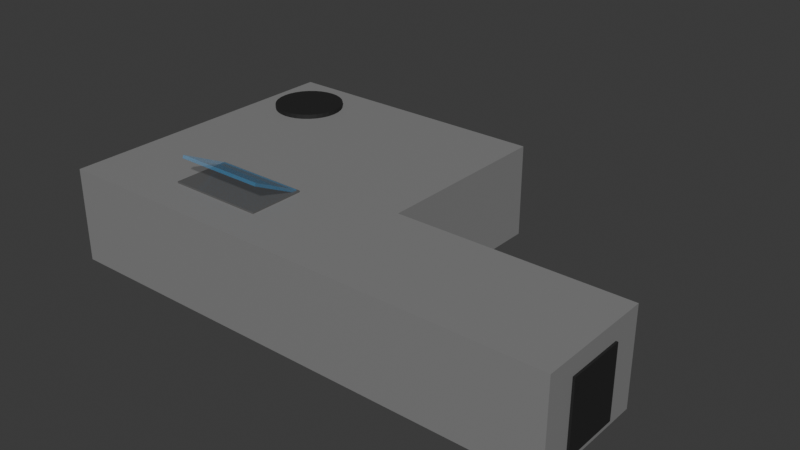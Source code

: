 # Source: Lab.blend  (saved by Blender 5.2.44; exported with 4.5.12 LTS)
import bpy
from mathutils import Matrix  # noqa: F401  (used for matrix-valued properties, if any)

bpy.ops.wm.read_factory_settings(use_empty=True)
scene = bpy.context.scene
scene.name = 'Scene'

# ---- collections
col_lab = bpy.data.collections.new('Lab'); scene.collection.children.link(col_lab)

# ---- materials (node trees are filled in below, after node groups)
mat_material = bpy.data.materials.new('Material')
mat_material.alpha_threshold = 0.0
mat_material.use_backface_culling_lightprobe_volume = False
mat_material.roughness = 0.5
mat_material.line_color = (0.0, 0.0, 0.0, 1.0)
mat_material_002 = bpy.data.materials.new('Material.002')
mat_material_001 = bpy.data.materials.new('Material.001')
mat_material_003 = bpy.data.materials.new('Material.003')

# ---- material node trees
mat_material.use_nodes = True; mat_material.node_tree.nodes.clear()
_N = mat_material.node_tree.nodes; _L = mat_material.node_tree.links
n0 = _N.new('ShaderNodeOutputMaterial'); n0.name = 'Material Output'; n0.location = (200, 100)
n1 = _N.new('ShaderNodeBsdfPrincipled'); n1.name = 'Principled BSDF'; n1.location = (-200, 100)
n1.inputs[0].default_value = (0.2382, 0.2382, 0.2382, 1.0)
n1.inputs[10].default_value = 0.005
_L.new(n1.outputs[0], n0.inputs[0])
n0.is_active_output = True
mat_material_002.use_nodes = True; mat_material_002.node_tree.nodes.clear()
_N = mat_material_002.node_tree.nodes; _L = mat_material_002.node_tree.links
n0 = _N.new('ShaderNodeBsdfPrincipled'); n0.name = 'Principled BSDF'; n0.location = (-200, 100)
n0.inputs[0].default_value = (0.115, 0.115, 0.115, 1.0)
n0.inputs[2].default_value = 0.1923
n0.inputs[10].default_value = 0.005
n1 = _N.new('ShaderNodeOutputMaterial'); n1.name = 'Material Output'; n1.location = (200, 100)
_L.new(n0.outputs[0], n1.inputs[0])
n1.is_active_output = True
mat_material_001.use_nodes = True; mat_material_001.node_tree.nodes.clear()
_N = mat_material_001.node_tree.nodes; _L = mat_material_001.node_tree.links
n0 = _N.new('ShaderNodeBsdfPrincipled'); n0.name = 'Principled BSDF'; n0.location = (-200, 100)
n0.inputs[0].default_value = (0.03193, 0.03193, 0.03193, 1.0)
n0.inputs[1].default_value = 0.5154
n0.inputs[2].default_value = 0.6462
n0.inputs[10].default_value = 0.005
n1 = _N.new('ShaderNodeOutputMaterial'); n1.name = 'Material Output'; n1.location = (200, 100)
_L.new(n0.outputs[0], n1.inputs[0])
n1.is_active_output = True
mat_material_003.use_nodes = True; mat_material_003.node_tree.nodes.clear()
_N = mat_material_003.node_tree.nodes; _L = mat_material_003.node_tree.links
n0 = _N.new('ShaderNodeOutputMaterial'); n0.name = 'Material Output'; n0.location = (200, 100)
n1 = _N.new('ShaderNodeBsdfPrincipled'); n1.name = 'Principled BSDF'; n1.location = (-200, 100)
n1.inputs[0].default_value = (0.07282, 0.4223, 0.8, 1.0)
n1.inputs[2].default_value = 0.4
n1.inputs[4].default_value = 0.2308
n1.inputs[10].default_value = 0.005
_L.new(n1.outputs[0], n0.inputs[0])
n0.is_active_output = True

# ---- world
world_world = bpy.data.worlds.new('World'); scene.world = world_world
world_world.use_nodes = True; world_world.node_tree.nodes.clear()
_N = world_world.node_tree.nodes; _L = world_world.node_tree.links
n0 = _N.new('ShaderNodeOutputWorld'); n0.name = 'World Output'; n0.location = (200, 100)
n1 = _N.new('ShaderNodeBackground'); n1.name = 'Background'; n1.location = (-200, 100)
n1.inputs[0].default_value = (0.05088, 0.05088, 0.05088, 1.0)
_L.new(n1.outputs[0], n0.inputs[0])
n0.is_active_output = True
world_world.color = (0.05088, 0.05088, 0.05088)
world_world.sun_shadow_jitter_overblur = 0.0

# ---- meshes
me_cube = bpy.data.meshes.new('Cube')
me_cube.from_pydata([(15.0, 15.0, 5.0), (15.0, 15.0, -5.0), (15.0, -17.29, 5.0), (15.0, -17.29, -5.0), (-15.0, 15.0, 5.0), (-15.0, 15.0, -5.0), (-15.0, -17.29, 5.0), (-15.0, -17.29, -5.0), (-15.0, -4.885, -5.0), (15.0, -4.885, 5.0), (-15.0, -4.885, 5.0), (15.0, -4.885, -5.0), (39.19, -17.29, 5.0), (39.19, -17.29, -5.0), (39.19, -4.885, 5.0), (39.19, -4.885, -5.0)], [], [(9, 10, 6, 2), (3, 2, 6, 7), (8, 10, 4, 5), (8, 11, 3, 7), (9, 2, 12, 14), (5, 4, 0, 1), (1, 0, 9, 11), (5, 1, 11, 8), (7, 6, 10, 8), (0, 4, 10, 9), (15, 14, 12, 13), (11, 9, 14, 15), (2, 3, 13, 12), (3, 11, 15, 13)])
_uv = me_cube.uv_layers.new(name='UVMap')
_uv.uv.foreach_set('vector', [0.625, 0.6657, 0.875, 0.6657, 0.875, 0.75, 0.625, 0.75, 0.375, 0.75, 0.625, 0.75, 0.625, 1.0, 0.375, 1.0, 0.375, 0.08429, 0.625, 0.08429, 0.625, 0.25, 0.375, 0.25, 0.125, 0.6657, 0.375, 0.6657, 0.375, 0.75, 0.125, 0.75, 0.625, 0.6657, 0.625, 0.75, 0.625, 0.75, 0.625, 0.6657, 0.375, 0.25, 0.625, 0.25, 0.625, 0.5, 0.375, 0.5, 0.375, 0.5, 0.625, 0.5, 0.625, 0.6657, 0.375, 0.6657, 0.125, 0.5, 0.375, 0.5, 0.375, 0.6657, 0.125, 0.6657, 0.375, 0.0, 0.625, 0.0, 0.625, 0.08429, 0.375, 0.08429, 0.625, 0.5, 0.875, 0.5, 0.875, 0.6657, 0.625, 0.6657, 0.375, 0.6657, 0.625, 0.6657, 0.625, 0.75, 0.375, 0.75, 0.375, 0.6657, 0.625, 0.6657, 0.625, 0.6657, 0.375, 0.6657, 0.625, 0.75, 0.375, 0.75, 0.375, 0.75, 0.625, 0.75, 0.375, 0.75, 0.375, 0.6657, 0.375, 0.6657, 0.375, 0.75])
me_cube.materials.append(mat_material)
me_cube.use_mirror_vertex_groups = False
me_cube.update()
me_cube_001 = bpy.data.meshes.new('Cube.001')
me_cube_001.from_pydata([(-1.0, -5.102, -2.111), (-1.0, -5.102, 2.111), (-1.0, 5.102, -2.111), (-1.0, 5.102, 2.111), (1.0, -5.102, -2.111), (1.0, -5.102, 2.111), (1.0, 5.102, -2.111), (1.0, 5.102, 2.111)], [], [(0, 1, 3, 2), (2, 3, 7, 6), (6, 7, 5, 4), (4, 5, 1, 0), (2, 6, 4, 0), (7, 3, 1, 5)])
_uv = me_cube_001.uv_layers.new(name='UVMap')
_uv.uv.foreach_set('vector', [0.375, 0.0, 0.625, 0.0, 0.625, 0.25, 0.375, 0.25, 0.375, 0.25, 0.625, 0.25, 0.625, 0.5, 0.375, 0.5, 0.375, 0.5, 0.625, 0.5, 0.625, 0.75, 0.375, 0.75, 0.375, 0.75, 0.625, 0.75, 0.625, 1.0, 0.375, 1.0, 0.125, 0.5, 0.375, 0.5, 0.375, 0.75, 0.125, 0.75, 0.625, 0.5, 0.875, 0.5, 0.875, 0.75, 0.625, 0.75])
me_cube_001.materials.append(mat_material_002)
me_cube_001.update()
me_cube_002 = bpy.data.meshes.new('Cube.002')
me_cube_002.from_pydata([(-3.066, -0.6821, -3.714), (-3.066, -0.6821, 3.714), (-3.066, 0.6821, -3.714), (-3.066, 0.6821, 3.714), (3.066, -0.6821, -3.714), (3.066, -0.6821, 3.714), (3.066, 0.6821, -3.714), (3.066, 0.6821, 3.714)], [], [(0, 1, 3, 2), (2, 3, 7, 6), (6, 7, 5, 4), (4, 5, 1, 0), (2, 6, 4, 0), (7, 3, 1, 5)])
_uv = me_cube_002.uv_layers.new(name='UVMap')
_uv.uv.foreach_set('vector', [0.375, 0.0, 0.625, 0.0, 0.625, 0.25, 0.375, 0.25, 0.375, 0.25, 0.625, 0.25, 0.625, 0.5, 0.375, 0.5, 0.375, 0.5, 0.625, 0.5, 0.625, 0.75, 0.375, 0.75, 0.375, 0.75, 0.625, 0.75, 0.625, 1.0, 0.375, 1.0, 0.125, 0.5, 0.375, 0.5, 0.375, 0.75, 0.125, 0.75, 0.625, 0.5, 0.875, 0.5, 0.875, 0.75, 0.625, 0.75])
me_cube_002.materials.append(mat_material_001)
me_cube_002.update()
me_cube_003 = bpy.data.meshes.new('Cube.003')
me_cube_003.from_pydata([(-5.129, -2.968, -0.6217), (-5.129, -2.968, 0.6217), (-5.129, 2.968, -0.6217), (-5.129, 2.968, 0.6217), (5.129, -2.968, -0.6217), (5.129, -2.968, 0.6217), (5.129, 2.968, -0.6217), (5.129, 2.968, 0.6217)], [], [(0, 1, 3, 2), (2, 3, 7, 6), (6, 7, 5, 4), (4, 5, 1, 0), (2, 6, 4, 0), (7, 3, 1, 5)])
_uv = me_cube_003.uv_layers.new(name='UVMap')
_uv.uv.foreach_set('vector', [0.375, 0.0, 0.625, 0.0, 0.625, 0.25, 0.375, 0.25, 0.375, 0.25, 0.625, 0.25, 0.625, 0.5, 0.375, 0.5, 0.375, 0.5, 0.625, 0.5, 0.625, 0.75, 0.375, 0.75, 0.375, 0.75, 0.625, 0.75, 0.625, 1.0, 0.375, 1.0, 0.125, 0.5, 0.375, 0.5, 0.375, 0.75, 0.125, 0.75, 0.625, 0.5, 0.875, 0.5, 0.875, 0.75, 0.625, 0.75])
me_cube_003.materials.append(mat_material_002)
me_cube_003.update()
me_cube_004 = bpy.data.meshes.new('Cube.004')
me_cube_004.from_pydata([(-4.896, -2.776, -0.1634), (-4.896, -2.776, 0.1634), (-4.896, 2.776, -0.1634), (-4.896, 2.776, 0.1634), (4.896, -2.776, -0.1634), (4.896, -2.776, 0.1634), (4.896, 2.776, -0.1634), (4.896, 2.776, 0.1634)], [], [(0, 1, 3, 2), (2, 3, 7, 6), (6, 7, 5, 4), (4, 5, 1, 0), (2, 6, 4, 0), (7, 3, 1, 5)])
_uv = me_cube_004.uv_layers.new(name='UVMap')
_uv.uv.foreach_set('vector', [0.375, 0.0, 0.625, 0.0, 0.625, 0.25, 0.375, 0.25, 0.375, 0.25, 0.625, 0.25, 0.625, 0.5, 0.375, 0.5, 0.375, 0.5, 0.625, 0.5, 0.625, 0.75, 0.375, 0.75, 0.375, 0.75, 0.625, 0.75, 0.625, 1.0, 0.375, 1.0, 0.125, 0.5, 0.375, 0.5, 0.375, 0.75, 0.125, 0.75, 0.625, 0.5, 0.875, 0.5, 0.875, 0.75, 0.625, 0.75])
me_cube_004.materials.append(mat_material_003)
me_cube_004.update()
me_cylinder = bpy.data.meshes.new('Cylinder')
me_cylinder.from_pydata([(0.0, 3.703, -0.4142), (0.0, 3.703, 0.4142), (0.7224, 3.632, -0.4142), (0.7224, 3.632, 0.4142), (1.417, 3.421, -0.4142), (1.417, 3.421, 0.4142), (2.057, 3.079, -0.4142), (2.057, 3.079, 0.4142), (2.618, 2.618, -0.4142), (2.618, 2.618, 0.4142), (3.079, 2.057, -0.4142), (3.079, 2.057, 0.4142), (3.421, 1.417, -0.4142), (3.421, 1.417, 0.4142), (3.632, 0.7224, -0.4142), (3.632, 0.7224, 0.4142), (3.703, 0.0, -0.4142), (3.703, 0.0, 0.4142), (3.632, -0.7224, -0.4142), (3.632, -0.7224, 0.4142), (3.421, -1.417, -0.4142), (3.421, -1.417, 0.4142), (3.079, -2.057, -0.4142), (3.079, -2.057, 0.4142), (2.618, -2.618, -0.4142), (2.618, -2.618, 0.4142), (2.057, -3.079, -0.4142), (2.057, -3.079, 0.4142), (1.417, -3.421, -0.4142), (1.417, -3.421, 0.4142), (0.7224, -3.632, -0.4142), (0.7224, -3.632, 0.4142), (0.0, -3.703, -0.4142), (0.0, -3.703, 0.4142), (-0.7224, -3.632, -0.4142), (-0.7224, -3.632, 0.4142), (-1.417, -3.421, -0.4142), (-1.417, -3.421, 0.4142), (-2.057, -3.079, -0.4142), (-2.057, -3.079, 0.4142), (-2.618, -2.618, -0.4142), (-2.618, -2.618, 0.4142), (-3.079, -2.057, -0.4142), (-3.079, -2.057, 0.4142), (-3.421, -1.417, -0.4142), (-3.421, -1.417, 0.4142), (-3.632, -0.7224, -0.4142), (-3.632, -0.7224, 0.4142), (-3.703, 0.0, -0.4142), (-3.703, 0.0, 0.4142), (-3.632, 0.7224, -0.4142), (-3.632, 0.7224, 0.4142), (-3.421, 1.417, -0.4142), (-3.421, 1.417, 0.4142), (-3.079, 2.057, -0.4142), (-3.079, 2.057, 0.4142), (-2.618, 2.618, -0.4142), (-2.618, 2.618, 0.4142), (-2.057, 3.079, -0.4142), (-2.057, 3.079, 0.4142), (-1.417, 3.421, -0.4142), (-1.417, 3.421, 0.4142), (-0.7224, 3.632, -0.4142), (-0.7224, 3.632, 0.4142)], [], [(0, 1, 3, 2), (2, 3, 5, 4), (4, 5, 7, 6), (6, 7, 9, 8), (8, 9, 11, 10), (10, 11, 13, 12), (12, 13, 15, 14), (14, 15, 17, 16), (16, 17, 19, 18), (18, 19, 21, 20), (20, 21, 23, 22), (22, 23, 25, 24), (24, 25, 27, 26), (26, 27, 29, 28), (28, 29, 31, 30), (30, 31, 33, 32), (32, 33, 35, 34), (34, 35, 37, 36), (36, 37, 39, 38), (38, 39, 41, 40), (40, 41, 43, 42), (42, 43, 45, 44), (44, 45, 47, 46), (46, 47, 49, 48), (48, 49, 51, 50), (50, 51, 53, 52), (52, 53, 55, 54), (54, 55, 57, 56), (56, 57, 59, 58), (58, 59, 61, 60), (3, 1, 63, 61, 59, 57, 55, 53, 51, 49, 47, 45, 43, 41, 39, 37, 35, 33, 31, 29, 27, 25, 23, 21, 19, 17, 15, 13, 11, 9, 7, 5), (60, 61, 63, 62), (62, 63, 1, 0), (0, 2, 4, 6, 8, 10, 12, 14, 16, 18, 20, 22, 24, 26, 28, 30, 32, 34, 36, 38, 40, 42, 44, 46, 48, 50, 52, 54, 56, 58, 60, 62)])
_uv = me_cylinder.uv_layers.new(name='UVMap')
_uv.uv.foreach_set('vector', [1.0, 0.5, 1.0, 1.0, 0.9688, 1.0, 0.9688, 0.5, 0.9688, 0.5, 0.9688, 1.0, 0.9375, 1.0, 0.9375, 0.5, 0.9375, 0.5, 0.9375, 1.0, 0.9062, 1.0, 0.9062, 0.5, 0.9062, 0.5, 0.9062, 1.0, 0.875, 1.0, 0.875, 0.5, 0.875, 0.5, 0.875, 1.0, 0.8438, 1.0, 0.8438, 0.5, 0.8438, 0.5, 0.8438, 1.0, 0.8125, 1.0, 0.8125, 0.5, 0.8125, 0.5, 0.8125, 1.0, 0.7812, 1.0, 0.7812, 0.5, 0.7812, 0.5, 0.7812, 1.0, 0.75, 1.0, 0.75, 0.5, 0.75, 0.5, 0.75, 1.0, 0.7188, 1.0, 0.7188, 0.5, 0.7188, 0.5, 0.7188, 1.0, 0.6875, 1.0, 0.6875, 0.5, 0.6875, 0.5, 0.6875, 1.0, 0.6562, 1.0, 0.6562, 0.5, 0.6562, 0.5, 0.6562, 1.0, 0.625, 1.0, 0.625, 0.5, 0.625, 0.5, 0.625, 1.0, 0.5938, 1.0, 0.5938, 0.5, 0.5938, 0.5, 0.5938, 1.0, 0.5625, 1.0, 0.5625, 0.5, 0.5625, 0.5, 0.5625, 1.0, 0.5312, 1.0, 0.5312, 0.5, 0.5312, 0.5, 0.5312, 1.0, 0.5, 1.0, 0.5, 0.5, 0.5, 0.5, 0.5, 1.0, 0.4688, 1.0, 0.4688, 0.5, 0.4688, 0.5, 0.4688, 1.0, 0.4375, 1.0, 0.4375, 0.5, 0.4375, 0.5, 0.4375, 1.0, 0.4062, 1.0, 0.4062, 0.5, 0.4062, 0.5, 0.4062, 1.0, 0.375, 1.0, 0.375, 0.5, 0.375, 0.5, 0.375, 1.0, 0.3438, 1.0, 0.3438, 0.5, 0.3438, 0.5, 0.3438, 1.0, 0.3125, 1.0, 0.3125, 0.5, 0.3125, 0.5, 0.3125, 1.0, 0.2812, 1.0, 0.2812, 0.5, 0.2812, 0.5, 0.2812, 1.0, 0.25, 1.0, 0.25, 0.5, 0.25, 0.5, 0.25, 1.0, 0.2188, 1.0, 0.2188, 0.5, 0.2188, 0.5, 0.2188, 1.0, 0.1875, 1.0, 0.1875, 0.5, 0.1875, 0.5, 0.1875, 1.0, 0.1562, 1.0, 0.1562, 0.5, 0.1562, 0.5, 0.1562, 1.0, 0.125, 1.0, 0.125, 0.5, 0.125, 0.5, 0.125, 1.0, 0.09375, 1.0, 0.09375, 0.5, 0.09375, 0.5, 0.09375, 1.0, 0.0625, 1.0, 0.0625, 0.5, 0.2968, 0.4854, 0.25, 0.49, 0.2032, 0.4854, 0.1582, 0.4717, 0.1167, 0.4496, 0.08029, 0.4197, 0.05045, 0.3833, 0.02827, 0.3418, 0.01461, 0.2968, 0.01, 0.25, 0.01461, 0.2032, 0.02827, 0.1582, 0.05045, 0.1167, 0.08029, 0.08029, 0.1167, 0.05045, 0.1582, 0.02827, 0.2032, 0.01461, 0.25, 0.01, 0.2968, 0.01461, 0.3418, 0.02827, 0.3833, 0.05045, 0.4197, 0.08029, 0.4496, 0.1167, 0.4717, 0.1582, 0.4854, 0.2032, 0.49, 0.25, 0.4854, 0.2968, 0.4717, 0.3418, 0.4496, 0.3833, 0.4197, 0.4197, 0.3833, 0.4496, 0.3418, 0.4717, 0.0625, 0.5, 0.0625, 1.0, 0.03125, 1.0, 0.03125, 0.5, 0.03125, 0.5, 0.03125, 1.0, 0.0, 1.0, 0.0, 0.5, 0.75, 0.49, 0.7968, 0.4854, 0.8418, 0.4717, 0.8833, 0.4496, 0.9197, 0.4197, 0.9496, 0.3833, 0.9717, 0.3418, 0.9854, 0.2968, 0.99, 0.25, 0.9854, 0.2032, 0.9717, 0.1582, 0.9496, 0.1167, 0.9197, 0.08029, 0.8833, 0.05045, 0.8418, 0.02827, 0.7968, 0.01461, 0.75, 0.01, 0.7032, 0.01461, 0.6582, 0.02827, 0.6167, 0.05045, 0.5803, 0.08029, 0.5504, 0.1167, 0.5283, 0.1582, 0.5146, 0.2032, 0.51, 0.25, 0.5146, 0.2968, 0.5283, 0.3418, 0.5504, 0.3833, 0.5803, 0.4197, 0.6167, 0.4496, 0.6582, 0.4717, 0.7032, 0.4854])
me_cylinder.materials.append(mat_material_001)
me_cylinder.update()

# ---- objects
ob_cube = bpy.data.objects.new('Cube', me_cube)
ob_cube_001 = bpy.data.objects.new('Cube.001', me_cube_001)
ob_cube_002 = bpy.data.objects.new('Cube.002', me_cube_002)
ob_cube_003 = bpy.data.objects.new('Cube.003', me_cube_002)
ob_cube_004 = bpy.data.objects.new('Cube.004', me_cube_003)
ob_cube_005 = bpy.data.objects.new('Cube.005', me_cube_004)
ob_cylinder = bpy.data.objects.new('Cylinder', me_cylinder)

# ---- transforms, parenting, visibility, modifiers, constraints
ob_cube.location = (0.0, 0.0, 0.0)
ob_cube.lock_rotations_4d = False
ob_cube.empty_display_type = 'ARROWS'
ob_cube.lineart.crease_threshold = 0.0
ob_cube_001.location = (-14.34, -11.17, 1.881)
ob_cube_002.location = (0.0, 14.5, -0.5756)
ob_cube_003.location = (38.73, -11.11, -0.5756)
ob_cube_003.rotation_euler = (0.0, -0.0, 1.571)
ob_cube_004.location = (0.0, -10.33, 4.563)
ob_cube_005.location = (0.0, -10.09, 6.35)
ob_cube_005.rotation_euler = (-0.4578, -0.0, 0.0)
ob_cylinder.location = (-9.55, 9.161, 5.059)

# ---- collection membership
col_lab.objects.link(ob_cube)
col_lab.objects.link(ob_cube_001)
col_lab.objects.link(ob_cube_002)
col_lab.objects.link(ob_cube_003)
col_lab.objects.link(ob_cube_004)
col_lab.objects.link(ob_cube_005)
col_lab.objects.link(ob_cylinder)

# ---- scene / render settings (as saved in the file)
scene.frame_start = 1; scene.frame_end = 250; scene.frame_set(1)
scene.render.engine = 'CYCLES'
scene.render.bake_bias = 0.0
scene.render.bake_samples = 0
scene.render.compositor_device = 'GPU'
scene.eevee.use_volume_custom_range = False
scene.eevee.fast_gi_thickness_near = 0.1
scene.eevee.fast_gi_thickness_far = 0.0
scene.eevee.ray_tracing_options.screen_trace_thickness = 0.1
bpy.context.view_layer.update()

# ---- added for rendering (the .blend has no active camera and no usable light): camera, sun
cam_auto = bpy.data.cameras.new('AutoCamera')
cam_auto.lens = 50.0
cam_auto.sensor_width = 36.0
cam_auto.clip_end = 1054.09
ob_auto_camera = bpy.data.objects.new('AutoCamera', cam_auto)
scene.collection.objects.link(ob_auto_camera)
ob_auto_camera.location = (72.0962, -73.1311, 49.4116)
ob_auto_camera.rotation_euler = (1.09748, -7.21219e-08, 0.694738)
scene.camera = ob_auto_camera
light_auto_sun = bpy.data.lights.new('AutoSun', 'SUN')
light_auto_sun.energy = 3.0
light_auto_sun.angle = 0.0523599
ob_auto_sun = bpy.data.objects.new('AutoSun', light_auto_sun)
scene.collection.objects.link(ob_auto_sun)
ob_auto_sun.rotation_euler = (0.872665, 0.174533, 0.523599)
bpy.context.view_layer.update()
